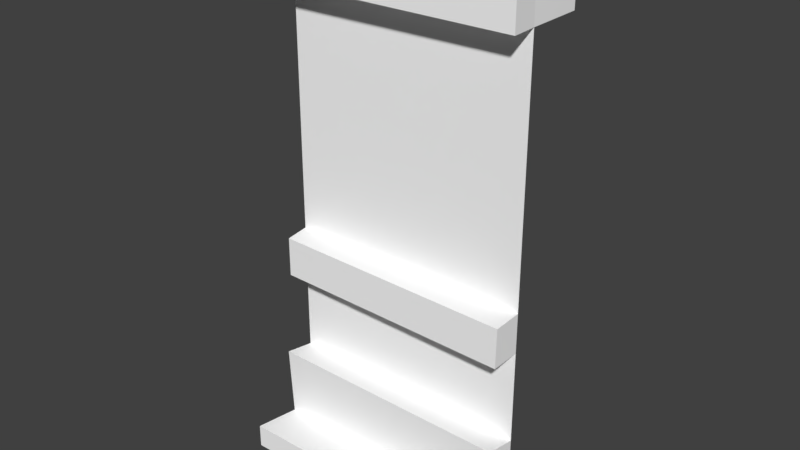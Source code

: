 # Source: Wall1.blend  (saved by Blender 2.78.0; exported with 4.5.12 LTS)
import bpy
from mathutils import Matrix  # noqa: F401  (used for matrix-valued properties, if any)

bpy.ops.wm.read_factory_settings(use_empty=True)
scene = bpy.context.scene
scene.name = 'Scene'

# ---- collections
col_collection_1 = bpy.data.collections.new('Collection 1'); scene.collection.children.link(col_collection_1)

# ---- materials (node trees are filled in below, after node groups)
mat_atlas_01_007 = bpy.data.materials.new('atlas_01.007')
mat_atlas_01_007.alpha_threshold = 0.0
mat_atlas_01_007.use_transparent_shadow = False
mat_atlas_01_007.diffuse_color = (1.0, 1.0, 1.0, 1.0)
mat_atlas_01_007.roughness = 0.5

# ---- material node trees

# ---- world
world_world = bpy.data.worlds.new('World'); scene.world = world_world
world_world.color = (0.05088, 0.05088, 0.05088)
world_world.use_sun_shadow = False
world_world.sun_shadow_jitter_overblur = 0.0
world_world.cycles.sampling_method = 'MANUAL'

# ---- meshes
me_scene_012 = bpy.data.meshes.new('Scene.012')
me_scene_012.from_pydata([(-100.0, 145.4, 44.05), (100.0, 145.4, 44.05), (100.0, 70.3, 44.05), (-100.0, 70.3, 44.05), (-100.5, 408.1, 44.05), (-100.0, 377.5, 44.05), (-100.5, 408.1, 19.56), (-100.5, 424.6, 44.05), (-100.5, 424.6, 19.56), (-100.5, 404.3, 68.59), (-100.5, 377.5, 68.59), (-100.5, 408.0, -6.238), (-100.5, 377.5, -1.732), (100.9, 404.3, 65.34), (99.6, 408.1, 44.05), (-100.0, 177.5, 44.05), (-96.99, 145.4, 65.34), (-96.99, 177.5, 65.34), (-100.0, 0.0001831, 44.05), (-100.5, 74.43, 68.62), (-100.5, 14.98, 65.34), (101.3, 18.79, 100.4), (101.7, 0.0005341, 100.0), (-102.4, 0.0002441, 103.3), (-102.4, 19.19, 103.3), (100.0, 0.0003815, 44.05), (99.6, 75.0, 69.66), (99.6, 14.98, 65.34), (100.5, 177.5, 68.81), (100.0, 145.4, 68.81), (100.0, 177.5, 44.05), (-0.4299, 177.5, 44.05), (100.9, 377.5, 65.34), (100.0, 377.5, 44.05), (99.6, 408.1, 19.56), (99.6, 428.1, 16.56), (99.6, 427.9, 47.35), (99.6, 404.3, -1.732), (99.6, 377.5, -1.732)], [], [(0, 2, 1), (0, 3, 2), (4, 6, 5), (6, 4, 7), (7, 8, 6), (9, 4, 5), (5, 10, 9), (11, 12, 5), (6, 11, 5), (13, 4, 9), (13, 14, 4), (15, 0, 16), (16, 17, 15), (18, 20, 19), (19, 3, 18), (21, 23, 22), (21, 24, 23), (20, 18, 23), (23, 24, 20), (25, 2, 26), (26, 27, 25), (27, 21, 22), (22, 25, 27), (28, 29, 1), (1, 30, 28), (1, 16, 0), (1, 29, 16), (17, 29, 28), (17, 16, 29), (31, 28, 30), (28, 31, 15), (28, 15, 17), (20, 21, 27), (20, 24, 21), (19, 2, 3), (19, 26, 2), (20, 26, 19), (20, 27, 26), (13, 10, 32), (13, 9, 10), (32, 5, 33), (32, 10, 5), (8, 34, 6), (8, 35, 34), (7, 35, 8), (7, 36, 35), (4, 36, 7), (4, 14, 36), (37, 12, 11), (37, 38, 12), (6, 37, 11), (6, 34, 37), (5, 30, 33), (30, 5, 31), (31, 5, 15), (14, 33, 34), (36, 14, 34), (34, 35, 36), (34, 33, 37), (37, 33, 38), (33, 14, 13), (13, 32, 33)])
me_scene_012.polygons.foreach_set('use_smooth', [True] * 62)
_k = set([(0, 1), (0, 16), (1, 28), (1, 29), (2, 3), (2, 26), (3, 19), (4, 7), (4, 9), (4, 14), (5, 10), (5, 11), (5, 33), (6, 8), (6, 11), (6, 34), (7, 8), (7, 36), (8, 35), (9, 10), (9, 13), (10, 32), (11, 12), (11, 37), (12, 37), (13, 14), (13, 32), (14, 33), (14, 36), (15, 17), (15, 31), (16, 17), (16, 29), (17, 28), (18, 19), (18, 20), (19, 20), (19, 26), (20, 23), (20, 24), (20, 27), (21, 22), (21, 24), (21, 27), (22, 27), (23, 24), (25, 27), (26, 27), (28, 29), (28, 30), (30, 31), (32, 33), (34, 35), (34, 37), (35, 36), (37, 38)])
me_scene_012.attributes.new('sharp_edge', 'BOOLEAN', 'EDGE').data.foreach_set('value', [ (min(e.vertices), max(e.vertices)) in _k for e in me_scene_012.edges])
_uv = me_scene_012.uv_layers.new(name='UVSet0')
_uv.uv.foreach_set('vector', [0.7962, 0.05457, 0.8745, 0.02966, 0.8745, 0.05457, 0.7962, 0.05457, 0.7962, 0.02966, 0.8745, 0.02966, 0.8981, 0.01444, 0.8885, 0.01444, 0.8981, 0.002451, 0.8885, 0.01444, 0.8981, 0.01444, 0.8981, 0.02091, 0.8981, 0.02091, 0.8885, 0.02091, 0.8885, 0.01444, 0.9064, 0.01294, 0.8981, 0.01444, 0.8981, 0.002451, 0.8981, 0.002451, 0.9064, 0.002451, 0.9064, 0.01294, 0.8802, 0.01294, 0.8802, 0.002451, 0.8981, 0.002451, 0.8885, 0.01444, 0.8802, 0.01294, 0.8981, 0.002451, 0.9212, 0.1045, 0.9996, 0.09607, 0.9996, 0.1045, 0.9212, 0.1045, 0.9212, 0.09607, 0.9996, 0.09607, 0.8837, 0.1241, 0.893, 0.1241, 0.893, 0.1163, 0.893, 0.1163, 0.8837, 0.1163, 0.8837, 0.1241, 0.9129, 0.02719, 0.9212, 0.02133, 0.9212, 0.002276, 0.9212, 0.002276, 0.9129, 0.002276, 0.9129, 0.02719, 0.915, 0.04367, 0.9205, 0.1162, 0.9205, 0.04367, 0.915, 0.04367, 0.915, 0.1162, 0.9205, 0.1162, 0.9025, 0.04367, 0.8948, 0.03824, 0.915, 0.03824, 0.915, 0.03824, 0.915, 0.04367, 0.9025, 0.04367, 0.9129, 0.02718, 0.9129, 0.002266, 0.9212, 0.002266, 0.9212, 0.002266, 0.9212, 0.02132, 0.9129, 0.02718, 0.9025, 0.04367, 0.915, 0.04367, 0.915, 0.03824, 0.915, 0.03824, 0.8948, 0.03824, 0.9025, 0.04367, 0.8838, 0.1164, 0.893, 0.1143, 0.893, 0.1241, 0.893, 0.1241, 0.8838, 0.1241, 0.8838, 0.1164, 0.9007, 0.1164, 0.8932, 0.04574, 0.9007, 0.04383, 0.9007, 0.1164, 0.893, 0.1143, 0.8932, 0.04574, 0.8838, 0.04446, 0.893, 0.1143, 0.8838, 0.1164, 0.8838, 0.04446, 0.8932, 0.04574, 0.893, 0.1143, 0.876, 0.08009, 0.8838, 0.1164, 0.876, 0.1164, 0.8838, 0.1164, 0.876, 0.08009, 0.876, 0.04383, 0.8838, 0.1164, 0.876, 0.04383, 0.8838, 0.04446, 0.9025, 0.1162, 0.915, 0.04367, 0.9025, 0.04367, 0.9025, 0.1162, 0.915, 0.1162, 0.915, 0.04367, 0.9995, 0.02133, 0.9212, 0.02966, 0.9995, 0.02966, 0.9995, 0.02133, 0.9212, 0.02133, 0.9212, 0.02966, 0.9995, 0.002276, 0.9212, 0.02133, 0.9995, 0.02133, 0.9995, 0.002276, 0.9212, 0.002276, 0.9212, 0.02133, 0.9212, 0.1045, 0.9996, 0.115, 0.9212, 0.115, 0.9212, 0.1045, 0.9996, 0.1045, 0.9996, 0.115, 0.9212, 0.115, 0.9996, 0.1246, 0.9212, 0.1246, 0.9212, 0.115, 0.9996, 0.115, 0.9996, 0.1246, 0.9995, 0.08001, 0.9212, 0.07353, 0.9995, 0.07353, 0.9995, 0.08001, 0.9212, 0.08001, 0.9212, 0.07353, 0.9995, 0.08959, 0.9212, 0.08001, 0.9995, 0.08001, 0.9995, 0.08959, 0.9212, 0.08959, 0.9212, 0.08001, 0.9996, 0.09607, 0.9212, 0.08959, 0.9995, 0.08959, 0.9996, 0.09607, 0.9212, 0.09607, 0.9212, 0.08959, 0.9212, 0.06507, 0.9995, 0.05457, 0.9995, 0.06507, 0.9212, 0.06507, 0.9212, 0.05457, 0.9995, 0.05457, 0.9995, 0.07353, 0.9212, 0.06507, 0.9995, 0.06507, 0.9995, 0.07353, 0.9212, 0.07353, 0.9212, 0.06507, 0.5005, 0.7497, 0.6255, 0.6253, 0.6255, 0.7497, 0.6255, 0.6253, 0.5005, 0.7497, 0.563, 0.6253, 0.563, 0.6253, 0.5005, 0.7497, 0.5005, 0.6252, 0.8981, 0.01444, 0.8981, 0.002451, 0.8885, 0.01444, 0.8981, 0.02091, 0.8981, 0.01444, 0.8885, 0.01444, 0.8885, 0.01444, 0.8885, 0.02091, 0.8981, 0.02091, 0.8885, 0.01444, 0.8981, 0.002451, 0.8802, 0.01294, 0.8802, 0.01294, 0.8981, 0.002451, 0.8802, 0.002451, 0.8981, 0.002451, 0.8981, 0.01444, 0.9064, 0.01294, 0.9064, 0.01294, 0.9064, 0.002451, 0.8981, 0.002451])
me_scene_012.materials.append(mat_atlas_01_007)
me_scene_012.use_remesh_preserve_volume = False
me_scene_012.use_remesh_preserve_attributes = False
me_scene_012.use_mirror_vertex_groups = False
me_scene_012.update()
me_scene_012.normals_split_custom_set([tuple(v) for v in zip(*[iter([9.975e-07, 2.382e-07, 1.0, 6.847e-07, -6.448e-07, 1.0, 5.53e-07, -1.016e-06, 1.0, 9.975e-07, 2.382e-07, 1.0, 1.129e-06, 6.099e-07, 1.0, 6.847e-07, -6.448e-07, 1.0, -0.9999, -0.01509, -3.289e-06, -0.9999, -0.01511, 6.566e-06, -0.9999, -0.0151, 2.363e-06, -0.9999, -0.01511, 6.566e-06, -0.9999, -0.01509, -3.289e-06, -1.0, 3.315e-07, 0.0, -1.0, 3.315e-07, 0.0, -1.0, 0.0, 0.0, -0.9999, -0.01511, 6.566e-06, -0.9998, -8.581e-06, -0.01886, -0.9999, -0.01509, -3.289e-06, -0.9999, -0.0151, 2.363e-06, -0.9999, -0.0151, 2.363e-06, -0.9998, -6.387e-07, -0.01886, -0.9998, -8.581e-06, -0.01886, -0.9999, 0.00149, 0.01011, -0.9999, 0.00149, 0.01011, -0.9999, -0.01513, -9.772e-06, -0.9999, -0.01511, 6.566e-06, -0.9999, -0.01509, 2.737e-05, -0.9999, -0.0151, 2.363e-06, 0.001331, 0.9864, 0.1646, 0.00133, 0.9864, 0.1646, 0.00133, 0.9864, 0.1646, 0.001331, 0.9864, 0.1646, 0.001332, 0.9864, 0.1645, 0.00133, 0.9864, 0.1646, -0.9902, 0.0, 0.1398, -0.9902, 0.0, 0.1398, -0.9902, 0.0, 0.1398, -0.9902, 0.0, 0.1398, -0.9902, 0.0, 0.1398, -0.9902, 0.0, 0.1398, -0.9997, 0.001245, -0.02261, -0.9997, 0.001245, -0.02261, -0.9997, 0.001245, -0.02261, -0.9998, 0.0, -0.01884, -0.9998, 0.0, -0.01884, -0.9998, 0.0, -0.01884, 0.01545, -0.009066, 0.9998, 0.01544, -0.008997, 0.9998, 0.01545, -0.009048, 0.9998, 0.01545, -0.009066, 0.9998, 0.01544, -0.009022, 0.9998, 0.01544, -0.008997, 0.9998, -0.9988, 0.0265, -0.04035, -0.9988, 0.0265, -0.04035, -0.9988, 0.0265, -0.04035, -0.9987, 0.0, -0.0508, -0.9987, 0.0, -0.0508, -0.9987, 0.0, -0.0508, 0.9999, -0.000197, 0.01608, 0.9999, 0.0, 0.0155, 0.9998, -0.001097, 0.01871, 0.9998, -0.001097, 0.01871, 0.9998, -0.001411, 0.01963, 0.9999, -0.000197, 0.01608, 0.9984, 0.02206, -0.05209, 0.9984, 0.02206, -0.05209, 0.9984, 0.02206, -0.05209, 0.997, 0.07056, -0.03105, 0.997, 0.07056, -0.03105, 0.997, 0.07056, -0.03105, 0.9999, -0.01446, 0.0, 0.9999, -0.01446, 0.0, 0.9999, -0.01446, 0.0, 0.9998, 0.0, -0.01876, 0.9998, 0.0, -0.01876, 0.9998, 0.0, -0.01876, 6.964e-07, -1.0, 1.571e-08, 6.874e-07, -1.0, 2.127e-07, 6.866e-07, -1.0, 2.293e-07, 6.964e-07, -1.0, 1.571e-08, 6.971e-07, -1.0, 0.0, 6.874e-07, -1.0, 2.127e-07, -0.0176, 2.634e-05, 0.9998, -0.01757, 0.0002281, 0.9998, -0.01756, 0.0002539, 0.9998, -0.0176, 2.634e-05, 0.9998, -0.01761, 2.374e-07, 0.9998, -0.01757, 0.0002281, 0.9998, -6.126e-07, 1.0, 1.428e-06, -5.904e-07, 1.0, -4.455e-07, -6.077e-07, 1.0, -4.602e-07, -5.904e-07, 1.0, -4.455e-07, -6.126e-07, 1.0, 1.428e-06, -3.721e-07, 1.0, -2.178e-06, -5.904e-07, 1.0, -4.455e-07, -3.721e-07, 1.0, -2.178e-06, -3.495e-07, 1.0, -2.532e-06, 0.0001674, 0.994, -0.1093, 0.0001555, 0.994, -0.1092, 0.0001639, 0.994, -0.1092, 0.0001674, 0.994, -0.1093, 0.0001784, 0.994, -0.1093, 0.0001555, 0.994, -0.1092, -0.0009525, 0.9849, -0.1734, -0.0009544, 0.9849, -0.1734, -0.0009472, 0.9849, -0.1733, -0.0009525, 0.9849, -0.1734, -0.0009537, 0.9849, -0.1734, -0.0009544, 0.9849, -0.1734, -0.0025, -0.0634, 0.998, -0.002505, -0.06339, 0.998, -0.002515, -0.06335, 0.998, -0.0025, -0.0634, 0.998, -0.002512, -0.06336, 0.998, -0.002505, -0.06339, 0.998, 0.01611, -5.452e-07, 0.9999, 0.01611, -3.086e-07, 0.9999, 0.01611, -5.692e-07, 0.9999, 0.01611, -5.452e-07, 0.9999, 0.01611, -2.846e-07, 0.9999, 0.01611, -3.086e-07, 0.9999, 3.05e-07, -1.0, 3.243e-06, 3.034e-07, -1.0, -1.383e-06, 3.052e-07, -1.0, 3.669e-06, 3.05e-07, -1.0, 3.243e-06, 3.033e-07, -1.0, -1.743e-06, 3.034e-07, -1.0, -1.383e-06, -0.006775, -0.08193, -0.9966, -0.006774, -0.08194, -0.9966, -0.006776, -0.08194, -0.9966, -0.006775, -0.08193, -0.9966, -0.006774, -0.08194, -0.9966, -0.006774, -0.08194, -0.9966, -0.01687, 0.9999, 0.002978, -0.01687, 0.9999, 0.002931, -0.01687, 0.9999, 0.002941, -0.01687, 0.9999, 0.002978, -0.01687, 0.9999, 0.002965, -0.01687, 0.9999, 0.002931, -0.007485, -0.09051, 0.9959, -0.007477, -0.09052, 0.9959, -0.007481, -0.09051, 0.9959, -0.007485, -0.09051, 0.9959, -0.007478, -0.09053, 0.9959, -0.007477, -0.09052, 0.9959, 0.01048, -0.07827, -0.9969, 0.01049, -0.07827, -0.9969, 0.01048, -0.07827, -0.9969, 0.01049, -0.07827, -0.9969, 0.01048, -0.07827, -0.9969, 0.01048, -0.07827, -0.9969, 0.01033, 0.9966, -0.08193, 0.01033, 0.9966, -0.0819, 0.01033, 0.9966, -0.0819, 0.01033, 0.9966, -0.08193, 0.01033, 0.9966, -0.0819, 0.01033, 0.9966, -0.0819, 5.086e-07, 4.001e-07, 1.0, 5.359e-07, 3.995e-07, 1.0, 4.883e-07, 3.815e-07, 1.0, 5.359e-07, 3.995e-07, 1.0, 5.086e-07, 4.001e-07, 1.0, 5.507e-07, 4.182e-07, 1.0, 5.507e-07, 4.182e-07, 1.0, 5.086e-07, 4.001e-07, 1.0, 4.905e-07, 4.197e-07, 1.0, 0.9999, 0.01293, -5.116e-07, 0.9999, 0.01292, -9.584e-06, 0.9999, 0.01294, 2e-06, 1.0, -3.516e-07, 0.0, 0.9999, 0.01293, -5.116e-07, 0.9999, 0.01294, 2e-06, 0.9999, 0.01294, 2e-06, 1.0, -7.937e-07, 0.0, 1.0, -3.516e-07, 0.0, 0.9999, 0.01294, 2e-06, 0.9999, 0.01292, -9.584e-06, 0.9999, 0.01129, -0.002041, 0.9999, 0.01129, -0.002041, 0.9999, 0.01292, -9.584e-06, 1.0, -7.957e-07, -0.008651, 0.9983, 0.01291, -0.05615, 0.9983, 0.01291, -0.05615, 0.9983, 0.01289, -0.05612, 0.9983, 0.01289, -0.05612, 0.9992, 0.0, -0.03993, 0.9983, 0.01291, -0.05615])] * 3)])

# ---- objects
ob_mobile_wall_01 = bpy.data.objects.new('mobile_wall_01', me_scene_012)

# ---- transforms, parenting, visibility, modifiers, constraints
ob_mobile_wall_01.location = (0.0, 0.0, 0.0)
ob_mobile_wall_01.rotation_euler = (1.571, -0.0, 0.0)
ob_mobile_wall_01.scale = (0.01, 0.01, 0.01)
ob_mobile_wall_01.color = (0.8, 0.8, 0.8, 1.0)
ob_mobile_wall_01.lineart.crease_threshold = 0.0

# ---- collection membership
col_collection_1.objects.link(ob_mobile_wall_01)

# ---- scene / render settings (as saved in the file)
scene.frame_start = 1; scene.frame_end = 250; scene.frame_set(0)
scene.render.engine = 'BLENDER_EEVEE_NEXT'
scene.render.resolution_percentage = 50
scene.render.fps = 25
scene.render.dither_intensity = 0.0
scene.cycles.use_denoising = False
scene.cycles.samples = 128
scene.cycles.sampling_pattern = 'TABULATED_SOBOL'
scene.cycles.light_sampling_threshold = 0.0
scene.cycles.use_adaptive_sampling = False
scene.cycles.use_light_tree = False
scene.cycles.blur_glossy = 0.0
scene.cycles.sample_clamp_indirect = 0.0
scene.view_settings.view_transform = 'Standard'
bpy.context.view_layer.update()

# ---- added for rendering (the .blend has no active camera and no usable light): camera, sun
cam_auto = bpy.data.cameras.new('AutoCamera')
cam_auto.lens = 50.0
cam_auto.sensor_width = 36.0
cam_auto.clip_end = 1000.0
ob_auto_camera = bpy.data.objects.new('AutoCamera', cam_auto)
scene.collection.objects.link(ob_auto_camera)
ob_auto_camera.location = (4.50032, -5.88974, 5.74327)
ob_auto_camera.rotation_euler = (1.09748, -7.21219e-08, 0.694738)
scene.camera = ob_auto_camera
light_auto_sun = bpy.data.lights.new('AutoSun', 'SUN')
light_auto_sun.energy = 3.0
light_auto_sun.angle = 0.0523599
ob_auto_sun = bpy.data.objects.new('AutoSun', light_auto_sun)
scene.collection.objects.link(ob_auto_sun)
ob_auto_sun.rotation_euler = (0.872665, 0.174533, 0.523599)
bpy.context.view_layer.update()
